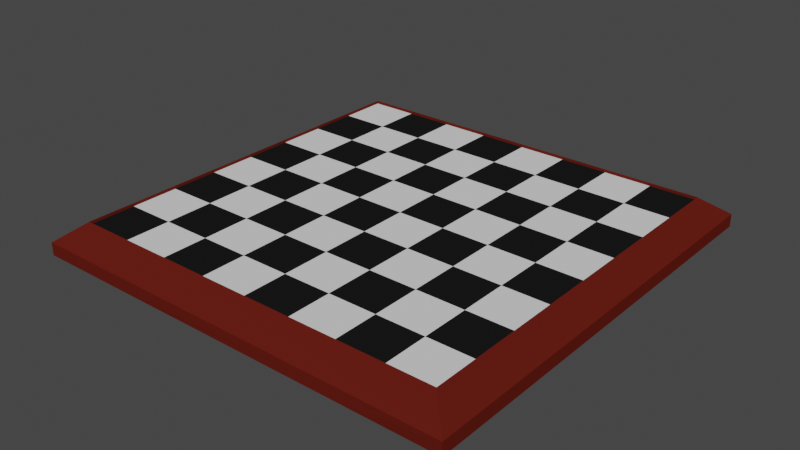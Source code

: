 # Source: gameboard.blend  (saved by Blender 2.91.10; exported with 4.5.12 LTS)
import bpy
from mathutils import Matrix  # noqa: F401  (used for matrix-valued properties, if any)

bpy.ops.wm.read_factory_settings(use_empty=True)
scene = bpy.context.scene
scene.name = 'Scene'

# ---- collections
col_board = bpy.data.collections.new('board'); scene.collection.children.link(col_board)

# ---- materials (node trees are filled in below, after node groups)
mat_vertcol = bpy.data.materials.new('vertcol')
mat_vertcol.use_transparent_shadow = False

# ---- material node trees
mat_vertcol.use_nodes = True; mat_vertcol.node_tree.nodes.clear()
_N = mat_vertcol.node_tree.nodes; _L = mat_vertcol.node_tree.links
n0 = _N.new('ShaderNodeOutputMaterial'); n0.name = 'Material Output'; n0.location = (300, 300)
n1 = _N.new('ShaderNodeBsdfPrincipled'); n1.name = 'Principled BSDF'; n1.location = (10, 300)
n1.distribution = 'GGX'
n1.subsurface_method = 'BURLEY'
n1.inputs[2].default_value = 0.0
n1.inputs[3].default_value = 1.45
n1.inputs[13].default_value = 0.0
n1.inputs[27].default_value = (0.0, 0.0, 0.0, 1.0)
n1.inputs[28].default_value = 1.0
n2 = _N.new('ShaderNodeVertexColor'); n2.name = 'Vertex Color'; n2.location = (-199, 224)
n2.layer_name = 'Col'
_L.new(n1.outputs[0], n0.inputs[0])
_L.new(n2.outputs[0], n1.inputs[0])
n0.is_active_output = True

# ---- world
world_world = bpy.data.worlds.new('World'); scene.world = world_world
world_world.use_nodes = True; world_world.node_tree.nodes.clear()
_N = world_world.node_tree.nodes; _L = world_world.node_tree.links
n0 = _N.new('ShaderNodeOutputWorld'); n0.name = 'World Output'; n0.location = (300, 300)
n1 = _N.new('ShaderNodeBackground'); n1.name = 'Background'; n1.location = (10, 300)
n1.inputs[0].default_value = (0.05088, 0.05088, 0.05088, 1.0)
_L.new(n1.outputs[0], n0.inputs[0])
n0.is_active_output = True
world_world.color = (0.05088, 0.05088, 0.05088)
world_world.use_sun_shadow = False
world_world.sun_shadow_jitter_overblur = 0.0

# ---- meshes
me_board = bpy.data.meshes.new('board')
me_board.from_pydata([(4.0, 4.0, 0.0), (4.0, 4.0, 0.0), (4.0, 4.0, 0.0), (-4.0, -4.0, 0.0), (4.0, -4.0, 0.0), (-4.0, 4.0, 0.0), (4.0, 4.0, 0.0), (-4.51, -7.449e-10, -0.5922), (4.51, -1.127, -0.5922), (-4.51, 1.127, -0.5922), (4.51, -7.449e-10, -0.5922), (4.51, 4.51, -0.5922), (4.51, 4.51, -0.5922), (-4.51, 2.255, -0.5922), (-4.51, 3.382, -0.5922), (4.51, 4.51, -0.5922), (-4.51, -3.382, -0.5922), (-4.51, -2.255, -0.5922), (-4.51, -1.127, -0.5922), (4.51, -2.255, -0.5922), (-1.127, -4.51, -0.5922), (0.0, -4.51, -0.5922), (1.127, -4.51, -0.5922), (2.255, -4.51, -0.5922), (3.382, -4.51, -0.5922), (-2.255, -4.51, -0.5922), (-4.51, -4.51, -0.5922), (-3.382, -4.51, -0.5922), (4.51, -4.51, -0.5922), (4.51, -3.382, -0.5922), (0.0, 4.51, -0.5922), (1.127, 4.51, -0.5922), (2.255, 4.51, -0.5922), (3.382, 4.51, -0.5922), (-3.382, 4.51, -0.5922), (-2.255, 4.51, -0.5922), (-1.127, 4.51, -0.5922), (-4.51, 4.51, -0.5922), (4.51, 4.51, -0.5922), (-4.51, -7.449e-10, -0.5922), (4.51, -1.127, -0.5922), (-4.51, 1.127, -0.5922), (4.51, -7.449e-10, -0.5922), (4.51, 4.51, -0.5922), (4.51, 4.51, -0.5922), (-4.51, 2.255, -0.5922), (-4.51, 3.382, -0.5922), (4.51, 4.51, -0.5922), (-4.51, -3.382, -0.5922), (-4.51, -2.255, -0.5922), (-4.51, -1.127, -0.5922), (4.51, -2.255, -0.5922), (-1.127, -4.51, -0.5922), (0.0, -4.51, -0.5922), (1.127, -4.51, -0.5922), (2.255, -4.51, -0.5922), (3.382, -4.51, -0.5922), (-2.255, -4.51, -0.5922), (-4.51, -4.51, -0.5922), (-3.382, -4.51, -0.5922), (4.51, -4.51, -0.5922), (4.51, -3.382, -0.5922), (0.0, 4.51, -0.5922), (1.127, 4.51, -0.5922), (2.255, 4.51, -0.5922), (3.382, 4.51, -0.5922), (-3.382, 4.51, -0.5922), (-2.255, 4.51, -0.5922), (-1.127, 4.51, -0.5922), (-4.51, 4.51, -0.5922), (4.51, 4.51, -0.5922), (4.0, 4.0, 0.06419), (-4.0, -4.0, 0.06419), (4.0, -4.0, 0.06419), (4.0, 4.0, 0.06419), (4.0, 4.0, 0.06419), (-4.0, 4.0, 0.06419), (4.0, 4.0, 0.06419), (4.51, 4.51, -0.3246), (-4.51, -4.51, -0.3246), (4.51, -4.51, -0.3246), (4.51, 4.51, -0.3246), (4.51, 4.51, -0.3246), (-4.51, 4.51, -0.3246), (4.51, 4.51, -0.3246), (0.0, -1.0, 0.0), (1.0, -1.0, 0.0), (1.0, 0.0, 0.0), (2.0, -1.0, 0.0), (3.0, -1.0, 0.0), (2.0, 0.0, 0.0), (3.0, 0.0, 0.0), (-2.0, 0.0, 0.0), (-4.0, 0.0, 0.0), (-3.0, 0.0, 0.0), (4.0, -1.0, 0.0), (0.0, 0.0, 0.0), (0.0, 1.0, 0.0), (1.0, 1.0, 0.0), (2.0, 1.0, 0.0), (-2.0, 1.0, 0.0), (-1.0, 0.0, 0.0), (-4.0, 1.0, 0.0), (4.0, 0.0, 0.0), (4.0, 1.0, 0.0), (-1.0, 1.0, 0.0), (-1.0, 2.0, 0.0), (0.0, 2.0, 0.0), (3.0, 1.0, 0.0), (-2.0, 2.0, 0.0), (-3.0, 1.0, 0.0), (4.0, 2.0, 0.0), (-1.0, 3.0, 0.0), (1.0, 2.0, 0.0), (0.0, 3.0, 0.0), (2.0, 2.0, 0.0), (3.0, 3.0, 0.0), (-2.0, 3.0, 0.0), (-4.0, 2.0, 0.0), (-3.0, 2.0, 0.0), (-4.0, 3.0, 0.0), (-3.0, 3.0, 0.0), (3.0, 2.0, 0.0), (4.0, 3.0, 0.0), (-1.0, -2.0, 0.0), (0.0, -2.0, 0.0), (1.0, -3.0, 0.0), (1.0, -2.0, 0.0), (2.0, -3.0, 0.0), (2.0, -2.0, 0.0), (3.0, -2.0, 0.0), (-2.0, -2.0, 0.0), (-4.0, -3.0, 0.0), (-3.0, -3.0, 0.0), (-2.0, -1.0, 0.0), (-1.0, -1.0, 0.0), (-4.0, -2.0, 0.0), (-3.0, -2.0, 0.0), (-4.0, -1.0, 0.0), (-3.0, -1.0, 0.0), (4.0, -2.0, 0.0), (-1.0, -4.0, 0.0), (0.0, -4.0, 0.0), (0.0, -3.0, 0.0), (1.0, -4.0, 0.0), (2.0, -4.0, 0.0), (3.0, -4.0, 0.0), (3.0, -3.0, 0.0), (-2.0, -4.0, 0.0), (-2.0, -3.0, 0.0), (-1.0, -3.0, 0.0), (-4.0, -4.0, 0.0), (-3.0, -4.0, 0.0), (4.0, -4.0, 0.0), (4.0, -3.0, 0.0), (0.0, 4.0, 0.0), (1.0, 3.0, 0.0), (2.0, 3.0, 0.0), (1.0, 4.0, 0.0), (2.0, 4.0, 0.0), (3.0, 4.0, 0.0), (-3.0, 4.0, 0.0), (-2.0, 4.0, 0.0), (-1.0, 4.0, 0.0), (-4.0, 4.0, 0.0), (4.0, 4.0, 0.0)], [], [(2, 75, 77, 6), (77, 84, 83, 76), (18, 17, 16, 26, 79, 83, 37, 14, 13, 9, 7), (3, 5, 76, 72), (6, 77, 76, 5), (25, 20, 21, 22, 23, 24, 28, 80, 79, 26, 27), (19, 8, 10, 11, 78, 80, 28, 29), (15, 82, 81, 12), (25, 57, 52, 20), (7, 39, 50, 18), (16, 48, 58, 26), (8, 40, 42, 10), (24, 56, 60, 28), (9, 41, 39, 7), (30, 62, 68, 36), (13, 45, 41, 9), (31, 63, 62, 30), (11, 43, 44, 12), (32, 64, 63, 31), (12, 44, 47, 15), (10, 42, 43, 11), (35, 67, 66, 34), (17, 49, 48, 16), (14, 46, 45, 13), (37, 69, 46, 14), (29, 61, 51, 19), (18, 50, 49, 17), (34, 66, 69, 37), (19, 51, 40, 8), (23, 55, 56, 24), (15, 47, 70, 38), (20, 52, 53, 21), (26, 58, 59, 27), (38, 70, 65, 33), (21, 53, 54, 22), (28, 60, 61, 29), (22, 54, 55, 23), (33, 65, 64, 32), (27, 59, 57, 25), (36, 68, 67, 35), (74, 81, 82, 75), (73, 80, 78, 71), (75, 82, 84, 77), (0, 4, 73, 71), (72, 79, 80, 73), (71, 78, 81, 74), (35, 34, 37, 83, 84, 38, 33, 32, 31, 30, 36), (38, 84, 82, 15), (76, 83, 79, 72), (0, 71, 74, 1), (1, 74, 75, 2), (4, 3, 72, 73), (12, 81, 78, 11), (135, 85, 96, 101), (85, 86, 87, 96), (86, 88, 90, 87), (88, 89, 91, 90), (139, 134, 92, 94), (134, 135, 101, 92), (138, 139, 94, 93), (89, 95, 103, 91), (101, 96, 97, 105), (96, 87, 98, 97), (87, 90, 99, 98), (90, 91, 108, 99), (94, 92, 100, 110), (92, 101, 105, 100), (93, 94, 110, 102), (91, 103, 104, 108), (105, 97, 107, 106), (97, 98, 113, 107), (98, 99, 115, 113), (99, 108, 122, 115), (110, 100, 109, 119), (100, 105, 106, 109), (102, 110, 119, 118), (108, 104, 111, 122), (106, 107, 114, 112), (107, 113, 156, 114), (113, 115, 157, 156), (115, 122, 116, 157), (119, 109, 117, 121), (109, 106, 112, 117), (118, 119, 121, 120), (122, 111, 123, 116), (150, 143, 125, 124), (143, 126, 127, 125), (126, 128, 129, 127), (128, 147, 130, 129), (133, 149, 131, 137), (149, 150, 124, 131), (132, 133, 137, 136), (147, 154, 140, 130), (124, 125, 85, 135), (125, 127, 86, 85), (127, 129, 88, 86), (129, 130, 89, 88), (137, 131, 134, 139), (131, 124, 135, 134), (136, 137, 139, 138), (130, 140, 95, 89), (141, 142, 143, 150), (142, 144, 126, 143), (144, 145, 128, 126), (145, 146, 147, 128), (152, 148, 149, 133), (148, 141, 150, 149), (151, 152, 133, 132), (146, 153, 154, 147), (112, 114, 155, 163), (114, 156, 158, 155), (156, 157, 159, 158), (157, 116, 160, 159), (121, 117, 162, 161), (117, 112, 163, 162), (120, 121, 161, 164), (116, 123, 165, 160)])
_uv = me_board.uv_layers.new(name='UVMap')
_uv.uv.foreach_set('vector', [0.0, 0.0, 0.0, 0.0, 0.0, 0.0, 0.0, 0.0, 0.0, 0.0, 0.0, 0.0, 0.0, 0.0, 0.0, 0.0, 0.0, 0.0, 0.0, 0.0, 0.0, 0.0, 0.0, 0.0, 0.0, 0.0, 0.0, 0.0, 0.0, 0.0, 0.0, 0.0, 0.0, 0.0, 0.0, 0.0, 0.0, 0.0, 0.0, 0.0, 0.0, 0.0, 0.0, 0.0, 0.0, 0.0, 0.0, 0.0, 0.0, 0.0, 0.0, 0.0, 0.0, 0.0, 0.0, 0.0, 0.0, 0.0, 0.0, 0.0, 0.0, 0.0, 0.0, 0.0, 0.0, 0.0, 0.0, 0.0, 0.0, 0.0, 0.0, 0.0, 0.0, 0.0, 0.0, 0.0, 0.0, 0.0, 0.0, 0.0, 0.0, 0.0, 0.0, 0.0, 0.0, 0.0, 0.0, 0.0, 0.0, 0.0, 0.0, 0.0, 0.0, 0.0, 0.0, 0.0, 0.0, 0.0, 0.0, 0.0, 0.0, 0.0, 0.0, 0.0, 0.0, 0.0, 0.0, 0.0, 0.0, 0.0, 0.0, 0.0, 0.0, 0.0, 0.0, 0.0, 0.0, 0.0, 0.0, 0.0, 0.0, 0.0, 0.0, 0.0, 0.0, 0.0, 0.0, 0.0, 0.0, 0.0, 0.0, 0.0, 0.0, 0.0, 0.0, 0.0, 0.0, 0.0, 0.0, 0.0, 0.0, 0.0, 0.0, 0.0, 0.0, 0.0, 0.0, 0.0, 0.0, 0.0, 0.0, 0.0, 0.0, 0.0, 0.0, 0.0, 0.0, 0.0, 0.0, 0.0, 0.0, 0.0, 0.0, 0.0, 0.0, 0.0, 0.0, 0.0, 0.0, 0.0, 0.0, 0.0, 0.0, 0.0, 0.0, 0.0, 0.0, 0.0, 0.0, 0.0, 0.0, 0.0, 0.0, 0.0, 0.0, 0.0, 0.0, 0.0, 0.0, 0.0, 0.0, 0.0, 0.0, 0.0, 0.0, 0.0, 0.0, 0.0, 0.0, 0.0, 0.0, 0.0, 0.0, 0.0, 0.0, 0.0, 0.0, 0.0, 0.0, 0.0, 0.0, 0.0, 0.0, 0.0, 0.0, 0.0, 0.0, 0.0, 0.0, 0.0, 0.0, 0.0, 0.0, 0.0, 0.0, 0.0, 0.0, 0.0, 0.0, 0.0, 0.0, 0.0, 0.0, 0.0, 0.0, 0.0, 0.0, 0.0, 0.0, 0.0, 0.0, 0.0, 0.0, 0.0, 0.0, 0.0, 0.0, 0.0, 0.0, 0.0, 0.0, 0.0, 0.0, 0.0, 0.0, 0.0, 0.0, 0.0, 0.0, 0.0, 0.0, 0.0, 0.0, 0.0, 0.0, 0.0, 0.0, 0.0, 0.0, 0.0, 0.0, 0.0, 0.0, 0.0, 0.0, 0.0, 0.0, 0.0, 0.0, 0.0, 0.0, 0.0, 0.0, 0.0, 0.0, 0.0, 0.0, 0.0, 0.0, 0.0, 0.0, 0.0, 0.0, 0.0, 0.0, 0.0, 0.0, 0.0, 0.0, 0.0, 0.0, 0.0, 0.0, 0.0, 0.0, 0.0, 0.0, 0.0, 0.0, 0.0, 0.0, 0.0, 0.0, 0.0, 0.0, 0.0, 0.0, 0.0, 0.0, 0.0, 0.0, 0.0, 0.0, 0.0, 0.0, 0.0, 0.0, 0.0, 0.0, 0.0, 0.0, 0.0, 0.0, 0.0, 0.0, 0.0, 0.0, 0.0, 0.0, 0.0, 0.0, 0.0, 0.0, 0.0, 0.0, 0.0, 0.0, 0.0, 0.0, 0.0, 0.0, 0.0, 0.0, 0.0, 0.0, 0.0, 0.0, 0.0, 0.0, 0.0, 0.0, 0.0, 0.0, 0.0, 0.0, 0.0, 0.0, 0.0, 0.0, 0.0, 0.0, 0.0, 0.0, 0.0, 0.0, 0.0, 0.0, 0.0, 0.0, 0.0, 0.0, 0.0, 0.0, 0.0, 0.0, 0.0, 0.0, 0.0, 0.0, 0.0, 0.0, 0.0, 0.0, 0.0, 0.0, 0.0, 0.0, 0.0, 0.0, 0.0, 0.0, 0.0, 0.0, 0.0, 0.0, 0.0, 0.0, 0.0, 0.0, 0.0, 0.0, 0.0, 0.0, 0.0, 0.0, 0.0, 0.0, 0.0, 0.0, 0.0, 0.0, 0.0, 0.0, 0.0, 0.0, 0.0, 0.0, 0.0, 0.0, 0.0, 0.0, 0.0, 0.0, 0.0, 0.0, 0.0, 0.0, 0.0, 0.0, 0.0, 0.0, 0.0, 0.0, 0.0, 0.0, 0.0, 0.0, 0.0, 0.0, 0.0, 0.0, 0.0, 0.0, 0.0, 0.0, 0.0, 0.0, 0.0, 0.0, 0.0, 0.0, 0.0, 0.0, 0.0, 0.0, 0.0, 0.0, 0.0, 0.0, 0.0, 0.0, 0.0, 0.0, 0.0, 0.0, 0.0, 1.0, 0.0, 1.0, 1.0, 0.0, 1.0, 0.0, 0.0, 1.0, 0.0, 1.0, 1.0, 0.0, 1.0, 0.0, 0.0, 1.0, 0.0, 1.0, 1.0, 0.0, 1.0, 0.0, 0.0, 1.0, 0.0, 1.0, 1.0, 0.0, 1.0, 0.0, 0.0, 1.0, 0.0, 1.0, 1.0, 0.0, 1.0, 0.0, 0.0, 1.0, 0.0, 1.0, 1.0, 0.0, 1.0, 0.0, 0.0, 1.0, 0.0, 1.0, 1.0, 0.0, 1.0, 0.0, 0.0, 1.0, 0.0, 1.0, 1.0, 0.0, 1.0, 0.0, 0.0, 1.0, 0.0, 1.0, 1.0, 0.0, 1.0, 0.0, 0.0, 1.0, 0.0, 1.0, 1.0, 0.0, 1.0, 0.0, 0.0, 1.0, 0.0, 1.0, 1.0, 0.0, 1.0, 0.0, 0.0, 1.0, 0.0, 1.0, 1.0, 0.0, 1.0, 0.0, 0.0, 1.0, 0.0, 1.0, 1.0, 0.0, 1.0, 0.0, 0.0, 1.0, 0.0, 1.0, 1.0, 0.0, 1.0, 0.0, 0.0, 1.0, 0.0, 1.0, 1.0, 0.0, 1.0, 0.0, 0.0, 1.0, 0.0, 1.0, 1.0, 0.0, 1.0, 0.0, 0.0, 1.0, 0.0, 1.0, 1.0, 0.0, 1.0, 0.0, 0.0, 1.0, 0.0, 1.0, 1.0, 0.0, 1.0, 0.0, 0.0, 1.0, 0.0, 1.0, 1.0, 0.0, 1.0, 0.0, 0.0, 1.0, 0.0, 1.0, 1.0, 0.0, 1.0, 0.0, 0.0, 1.0, 0.0, 1.0, 1.0, 0.0, 1.0, 0.0, 0.0, 1.0, 0.0, 1.0, 1.0, 0.0, 1.0, 0.0, 0.0, 1.0, 0.0, 1.0, 1.0, 0.0, 1.0, 0.0, 0.0, 1.0, 0.0, 1.0, 1.0, 0.0, 1.0, 0.0, 0.0, 1.0, 0.0, 1.0, 1.0, 0.0, 1.0, 0.0, 0.0, 1.0, 0.0, 1.0, 1.0, 0.0, 1.0, 0.0, 0.0, 1.0, 0.0, 1.0, 1.0, 0.0, 1.0, 0.0, 0.0, 1.0, 0.0, 1.0, 1.0, 0.0, 1.0, 0.0, 0.0, 1.0, 0.0, 1.0, 1.0, 0.0, 1.0, 0.0, 0.0, 1.0, 0.0, 1.0, 1.0, 0.0, 1.0, 0.0, 0.0, 1.0, 0.0, 1.0, 1.0, 0.0, 1.0, 0.0, 0.0, 1.0, 0.0, 1.0, 1.0, 0.0, 1.0, 0.0, 0.0, 1.0, 0.0, 1.0, 1.0, 0.0, 1.0, 0.0, 0.0, 1.0, 0.0, 1.0, 1.0, 0.0, 1.0, 0.0, 0.0, 1.0, 0.0, 1.0, 1.0, 0.0, 1.0, 0.0, 0.0, 1.0, 0.0, 1.0, 1.0, 0.0, 1.0, 0.0, 0.0, 1.0, 0.0, 1.0, 1.0, 0.0, 1.0, 0.0, 0.0, 1.0, 0.0, 1.0, 1.0, 0.0, 1.0, 0.0, 0.0, 1.0, 0.0, 1.0, 1.0, 0.0, 1.0, 0.0, 0.0, 1.0, 0.0, 1.0, 1.0, 0.0, 1.0, 0.0, 0.0, 1.0, 0.0, 1.0, 1.0, 0.0, 1.0, 0.0, 0.0, 1.0, 0.0, 1.0, 1.0, 0.0, 1.0, 0.0, 0.0, 1.0, 0.0, 1.0, 1.0, 0.0, 1.0, 0.0, 0.0, 1.0, 0.0, 1.0, 1.0, 0.0, 1.0, 0.0, 0.0, 1.0, 0.0, 1.0, 1.0, 0.0, 1.0, 0.0, 0.0, 1.0, 0.0, 1.0, 1.0, 0.0, 1.0, 0.0, 0.0, 1.0, 0.0, 1.0, 1.0, 0.0, 1.0, 0.0, 0.0, 1.0, 0.0, 1.0, 1.0, 0.0, 1.0, 0.0, 0.0, 1.0, 0.0, 1.0, 1.0, 0.0, 1.0, 0.0, 0.0, 1.0, 0.0, 1.0, 1.0, 0.0, 1.0, 0.0, 0.0, 1.0, 0.0, 1.0, 1.0, 0.0, 1.0, 0.0, 0.0, 1.0, 0.0, 1.0, 1.0, 0.0, 1.0, 0.0, 0.0, 1.0, 0.0, 1.0, 1.0, 0.0, 1.0, 0.0, 0.0, 1.0, 0.0, 1.0, 1.0, 0.0, 1.0, 0.0, 0.0, 1.0, 0.0, 1.0, 1.0, 0.0, 1.0, 0.0, 0.0, 1.0, 0.0, 1.0, 1.0, 0.0, 1.0, 0.0, 0.0, 1.0, 0.0, 1.0, 1.0, 0.0, 1.0, 0.0, 0.0, 1.0, 0.0, 1.0, 1.0, 0.0, 1.0, 0.0, 0.0, 1.0, 0.0, 1.0, 1.0, 0.0, 1.0, 0.0, 0.0, 1.0, 0.0, 1.0, 1.0, 0.0, 1.0, 0.0, 0.0, 1.0, 0.0, 1.0, 1.0, 0.0, 1.0, 0.0, 0.0, 1.0, 0.0, 1.0, 1.0, 0.0, 1.0, 0.0, 0.0, 1.0, 0.0, 1.0, 1.0, 0.0, 1.0, 0.0, 0.0, 1.0, 0.0, 1.0, 1.0, 0.0, 1.0])
_ca = me_board.color_attributes.new('Col', 'BYTE_COLOR', 'CORNER')
_ca.data.foreach_set('color', [0.1144, 0.01298, 0.007499, 1.0, 0.1144, 0.01298, 0.007499, 1.0, 0.1144, 0.01298, 0.007499, 1.0, 0.1144, 0.01298, 0.007499, 1.0, 0.1144, 0.01298, 0.007499, 1.0, 0.1144, 0.01298, 0.007499, 1.0, 0.1119, 0.01298, 0.007499, 1.0, 0.1144, 0.01298, 0.007499, 1.0, 0.1144, 0.01298, 0.007499, 1.0, 0.1144, 0.01298, 0.007499, 1.0, 0.1144, 0.01298, 0.007499, 1.0, 0.1144, 0.01298, 0.008023, 1.0, 0.1144, 0.01298, 0.007499, 1.0, 0.1119, 0.01298, 0.007499, 1.0, 0.1119, 0.01298, 0.007499, 1.0, 0.1144, 0.01298, 0.007499, 1.0, 0.1144, 0.01298, 0.007499, 1.0, 0.1144, 0.01298, 0.007499, 1.0, 0.1144, 0.01298, 0.007499, 1.0, 0.1144, 0.01298, 0.007499, 1.0, 0.1144, 0.01298, 0.007499, 1.0, 0.1144, 0.01298, 0.007499, 1.0, 0.1144, 0.01298, 0.007499, 1.0, 0.1144, 0.01298, 0.007499, 1.0, 0.1144, 0.01298, 0.007499, 1.0, 0.1144, 0.01298, 0.007499, 1.0, 0.1144, 0.01298, 0.007499, 1.0, 0.107, 0.01229, 0.006995, 1.0, 0.1144, 0.01298, 0.007499, 1.0, 0.1144, 0.01298, 0.007499, 1.0, 0.1144, 0.01298, 0.007499, 1.0, 0.1144, 0.01298, 0.007499, 1.0, 0.1046, 0.01229, 0.006995, 1.0, 0.1144, 0.01298, 0.007499, 1.0, 0.1144, 0.01298, 0.007499, 1.0, 0.1144, 0.01298, 0.007499, 1.0, 0.1144, 0.01298, 0.008023, 1.0, 0.1119, 0.01298, 0.007499, 1.0, 0.1144, 0.01298, 0.007499, 1.0, 0.1144, 0.01298, 0.007499, 1.0, 0.1144, 0.01298, 0.007499, 1.0, 0.1144, 0.01298, 0.007499, 1.0, 0.1144, 0.01298, 0.007499, 1.0, 0.1144, 0.01298, 0.007499, 1.0, 0.1144, 0.01298, 0.007499, 1.0, 0.1144, 0.01298, 0.007499, 1.0, 0.1144, 0.01298, 0.007499, 1.0, 0.1144, 0.01298, 0.007499, 1.0, 0.1144, 0.01298, 0.007499, 1.0, 0.1144, 0.01298, 0.007499, 1.0, 0.107, 0.01229, 0.006995, 1.0, 0.1095, 0.01444, 0.009721, 1.0, 0.1144, 0.01298, 0.007499, 1.0, 0.1144, 0.01298, 0.007499, 1.0, 0.1144, 0.01298, 0.007499, 1.0, 0.1144, 0.01298, 0.007499, 1.0, 0.1144, 0.01298, 0.007499, 1.0, 0.1144, 0.01298, 0.007499, 1.0, 0.1144, 0.01298, 0.007499, 1.0, 0.1144, 0.01298, 0.007499, 1.0, 0.1144, 0.0137, 0.008568, 1.0, 0.1144, 0.01298, 0.008023, 1.0, 0.1144, 0.01298, 0.007499, 1.0, 0.1144, 0.01298, 0.007499, 1.0, 0.1144, 0.01298, 0.007499, 1.0, 0.1144, 0.01298, 0.007499, 1.0, 0.1046, 0.01229, 0.006995, 1.0, 0.1046, 0.01229, 0.006995, 1.0, 0.1144, 0.01298, 0.007499, 1.0, 0.1144, 0.01298, 0.007499, 1.0, 0.1144, 0.01298, 0.007499, 1.0, 0.1144, 0.01298, 0.007499, 1.0, 0.1144, 0.01298, 0.007499, 1.0, 0.1144, 0.01298, 0.007499, 1.0, 0.04817, 0.006995, 0.004025, 1.0, 0.04817, 0.006995, 0.004025, 1.0, 0.05127, 0.007499, 0.004025, 1.0, 0.05127, 0.007499, 0.004025, 1.0, 0.1144, 0.01298, 0.007499, 1.0, 0.1144, 0.01298, 0.007499, 1.0, 0.1144, 0.01298, 0.007499, 1.0, 0.1144, 0.01298, 0.007499, 1.0, 0.07619, 0.009721, 0.005605, 1.0, 0.07619, 0.009721, 0.005605, 1.0, 0.04817, 0.006995, 0.004025, 1.0, 0.04817, 0.006995, 0.004025, 1.0, 0.1144, 0.01298, 0.007499, 1.0, 0.1144, 0.01298, 0.007499, 1.0, 0.1144, 0.01298, 0.007499, 1.0, 0.1144, 0.01298, 0.007499, 1.0, 0.1144, 0.01298, 0.007499, 1.0, 0.1144, 0.01298, 0.007499, 1.0, 0.07619, 0.009721, 0.005605, 1.0, 0.07619, 0.009721, 0.005605, 1.0, 0.1144, 0.01298, 0.007499, 1.0, 0.1144, 0.01298, 0.007499, 1.0, 0.1144, 0.01298, 0.007499, 1.0, 0.1144, 0.01298, 0.007499, 1.0, 0.1144, 0.01298, 0.007499, 1.0, 0.1144, 0.01298, 0.007499, 1.0, 0.1144, 0.01298, 0.007499, 1.0, 0.1144, 0.01298, 0.007499, 1.0, 0.08022, 0.01033, 0.006049, 1.0, 0.08022, 0.01033, 0.006049, 1.0, 0.1095, 0.01229, 0.006995, 1.0, 0.1095, 0.01229, 0.006995, 1.0, 0.1144, 0.01298, 0.007499, 1.0, 0.1144, 0.01298, 0.007499, 1.0, 0.1144, 0.01298, 0.007499, 1.0, 0.1144, 0.01298, 0.007499, 1.0, 0.1144, 0.01298, 0.007499, 1.0, 0.1144, 0.01298, 0.007499, 1.0, 0.1144, 0.01298, 0.007499, 1.0, 0.1144, 0.01298, 0.007499, 1.0, 0.1119, 0.01298, 0.007499, 1.0, 0.1119, 0.01298, 0.007499, 1.0, 0.1144, 0.01298, 0.007499, 1.0, 0.1144, 0.01298, 0.007499, 1.0, 0.1144, 0.01298, 0.007499, 1.0, 0.1144, 0.01298, 0.007499, 1.0, 0.1144, 0.01298, 0.007499, 1.0, 0.1144, 0.01298, 0.007499, 1.0, 0.1144, 0.01298, 0.007499, 1.0, 0.1144, 0.01298, 0.007499, 1.0, 0.1144, 0.01298, 0.007499, 1.0, 0.1144, 0.01298, 0.007499, 1.0, 0.1095, 0.01229, 0.006995, 1.0, 0.1095, 0.01229, 0.006995, 1.0, 0.1119, 0.01298, 0.007499, 1.0, 0.1119, 0.01298, 0.007499, 1.0, 0.1144, 0.01298, 0.007499, 1.0, 0.1144, 0.01298, 0.007499, 1.0, 0.1144, 0.01298, 0.007499, 1.0, 0.1144, 0.01298, 0.007499, 1.0, 0.1144, 0.01298, 0.007499, 1.0, 0.1144, 0.01298, 0.007499, 1.0, 0.1046, 0.01229, 0.006995, 1.0, 0.1046, 0.01229, 0.006995, 1.0, 0.1144, 0.01298, 0.007499, 1.0, 0.1144, 0.01298, 0.007499, 1.0, 0.1144, 0.01298, 0.007499, 1.0, 0.1144, 0.01298, 0.007499, 1.0, 0.1144, 0.01298, 0.007499, 1.0, 0.1144, 0.01298, 0.007499, 1.0, 0.1144, 0.01298, 0.007499, 1.0, 0.1144, 0.01298, 0.007499, 1.0, 0.1144, 0.01298, 0.008023, 1.0, 0.1144, 0.0137, 0.008568, 1.0, 0.1119, 0.01298, 0.007499, 1.0, 0.1119, 0.01298, 0.007499, 1.0, 0.1144, 0.01298, 0.007499, 1.0, 0.1144, 0.01298, 0.007499, 1.0, 0.1144, 0.01298, 0.007499, 1.0, 0.1144, 0.01298, 0.007499, 1.0, 0.1144, 0.01298, 0.007499, 1.0, 0.1144, 0.01298, 0.007499, 1.0, 0.1144, 0.01298, 0.007499, 1.0, 0.1144, 0.01298, 0.007499, 1.0, 0.1144, 0.01298, 0.007499, 1.0, 0.1144, 0.01298, 0.007499, 1.0, 0.1144, 0.01298, 0.007499, 1.0, 0.1144, 0.01298, 0.007499, 1.0, 0.1144, 0.01298, 0.007499, 1.0, 0.1144, 0.01298, 0.007499, 1.0, 0.1144, 0.01298, 0.007499, 1.0, 0.1144, 0.01298, 0.007499, 1.0, 0.1144, 0.01298, 0.007499, 1.0, 0.1144, 0.01298, 0.007499, 1.0, 0.1144, 0.01298, 0.007499, 1.0, 0.1144, 0.01298, 0.007499, 1.0, 0.1119, 0.01298, 0.007499, 1.0, 0.1119, 0.01298, 0.007499, 1.0, 0.1095, 0.01444, 0.009721, 1.0, 0.107, 0.01229, 0.006995, 1.0, 0.05127, 0.007499, 0.004025, 1.0, 0.05127, 0.007499, 0.004025, 1.0, 0.08022, 0.01033, 0.006049, 1.0, 0.08022, 0.01033, 0.006049, 1.0, 0.1144, 0.01298, 0.007499, 1.0, 0.1144, 0.01298, 0.007499, 1.0, 0.1144, 0.01298, 0.007499, 1.0, 0.1144, 0.01298, 0.007499, 1.0, 0.1119, 0.01229, 0.007499, 1.0, 0.1144, 0.01298, 0.007499, 1.0, 0.1144, 0.01298, 0.007499, 1.0, 0.1144, 0.01298, 0.007499, 1.0, 0.1144, 0.01298, 0.007499, 1.0, 0.1144, 0.01298, 0.007499, 1.0, 0.1144, 0.01298, 0.007499, 1.0, 0.1144, 0.01298, 0.007499, 1.0, 0.1144, 0.01298, 0.007499, 1.0, 0.1119, 0.01229, 0.007499, 1.0, 0.1119, 0.01229, 0.007499, 1.0, 0.1144, 0.01298, 0.007499, 1.0, 0.1144, 0.01298, 0.007499, 1.0, 0.1144, 0.01298, 0.007499, 1.0, 0.1144, 0.01298, 0.007499, 1.0, 0.1119, 0.01229, 0.007499, 1.0, 0.1144, 0.01298, 0.007499, 1.0, 0.1144, 0.01298, 0.007499, 1.0, 0.1144, 0.01298, 0.007499, 1.0, 0.1144, 0.01298, 0.007499, 1.0, 0.08022, 0.01033, 0.006049, 1.0, 0.1095, 0.01229, 0.006995, 1.0, 0.1119, 0.01298, 0.007499, 1.0, 0.1119, 0.01298, 0.007499, 1.0, 0.1144, 0.01298, 0.007499, 1.0, 0.1144, 0.01298, 0.007499, 1.0, 0.1144, 0.01298, 0.007499, 1.0, 0.1144, 0.01298, 0.007499, 1.0, 0.07619, 0.009721, 0.005605, 1.0, 0.04817, 0.006995, 0.004025, 1.0, 0.05127, 0.007499, 0.004025, 1.0, 0.1144, 0.01298, 0.007499, 1.0, 0.1144, 0.01298, 0.007499, 1.0, 0.1144, 0.01298, 0.007499, 1.0, 0.1144, 0.01298, 0.007499, 1.0, 0.1144, 0.01298, 0.007499, 1.0, 0.1119, 0.01298, 0.007499, 1.0, 0.1144, 0.01298, 0.007499, 1.0, 0.1144, 0.01298, 0.007499, 1.0, 0.1144, 0.01298, 0.007499, 1.0, 0.1144, 0.01298, 0.007499, 1.0, 0.1144, 0.01298, 0.007499, 1.0, 0.1144, 0.01298, 0.007499, 1.0, 0.1144, 0.01298, 0.007499, 1.0, 0.1144, 0.01298, 0.007499, 1.0, 0.1144, 0.01298, 0.007499, 1.0, 0.1144, 0.01298, 0.007499, 1.0, 0.1119, 0.01229, 0.007499, 1.0, 0.1144, 0.01298, 0.007499, 1.0, 0.1144, 0.01298, 0.007499, 1.0, 0.1119, 0.01229, 0.007499, 1.0, 0.1144, 0.01298, 0.007499, 1.0, 0.1144, 0.01298, 0.007499, 1.0, 0.1144, 0.01298, 0.007499, 1.0, 0.1144, 0.01298, 0.007499, 1.0, 0.01096, 0.01096, 0.01096, 1.0, 0.01096, 0.01096, 0.01096, 1.0, 0.01096, 0.01096, 0.01096, 1.0, 0.01096, 0.01096, 0.01096, 1.0, 0.7682, 0.7682, 0.7682, 1.0, 0.7682, 0.7682, 0.7682, 1.0, 0.7682, 0.7682, 0.7682, 1.0, 0.7682, 0.7682, 0.7682, 1.0, 0.01096, 0.01096, 0.01096, 1.0, 0.01096, 0.01096, 0.01096, 1.0, 0.01096, 0.01096, 0.01096, 1.0, 0.01096, 0.01096, 0.01096, 1.0, 0.7682, 0.7682, 0.7682, 1.0, 0.7682, 0.7682, 0.7682, 1.0, 0.7682, 0.7682, 0.7682, 1.0, 0.7682, 0.7682, 0.7682, 1.0, 0.01096, 0.01096, 0.01096, 1.0, 0.01096, 0.01096, 0.01096, 1.0, 0.01096, 0.01096, 0.01096, 1.0, 0.01096, 0.01096, 0.01096, 1.0, 0.7682, 0.7682, 0.7682, 1.0, 0.7682, 0.7682, 0.7682, 1.0, 0.7682, 0.7682, 0.7682, 1.0, 0.7682, 0.7682, 0.7682, 1.0, 0.7682, 0.7682, 0.7682, 1.0, 0.7682, 0.7682, 0.7682, 1.0, 0.7682, 0.7682, 0.7682, 1.0, 0.7682, 0.7682, 0.7682, 1.0, 0.01096, 0.01096, 0.01096, 1.0, 0.01096, 0.01096, 0.01096, 1.0, 0.01096, 0.01096, 0.01096, 1.0, 0.01096, 0.01096, 0.01096, 1.0, 0.7682, 0.7682, 0.7682, 1.0, 0.7682, 0.7682, 0.7682, 1.0, 0.7682, 0.7682, 0.7682, 1.0, 0.7682, 0.7682, 0.7682, 1.0, 0.01096, 0.01096, 0.01096, 1.0, 0.01096, 0.01096, 0.01096, 1.0, 0.01096, 0.01096, 0.01096, 1.0, 0.01096, 0.01096, 0.01096, 1.0, 0.7682, 0.7682, 0.7682, 1.0, 0.7682, 0.7682, 0.7682, 1.0, 0.7682, 0.7682, 0.7682, 1.0, 0.7682, 0.7682, 0.7682, 1.0, 0.01096, 0.01096, 0.01096, 1.0, 0.01096, 0.01096, 0.01096, 1.0, 0.01096, 0.01096, 0.01096, 1.0, 0.01096, 0.01096, 0.01096, 1.0, 0.7682, 0.7682, 0.7682, 1.0, 0.7682, 0.7682, 0.7682, 1.0, 0.7682, 0.7682, 0.7682, 1.0, 0.7682, 0.7682, 0.7682, 1.0, 0.01096, 0.01096, 0.01096, 1.0, 0.01096, 0.01096, 0.01096, 1.0, 0.01096, 0.01096, 0.01096, 1.0, 0.01096, 0.01096, 0.01096, 1.0, 0.01096, 0.01096, 0.01096, 1.0, 0.01096, 0.01096, 0.01096, 1.0, 0.01096, 0.01096, 0.01096, 1.0, 0.01096, 0.01096, 0.01096, 1.0, 0.7682, 0.7682, 0.7682, 1.0, 0.7682, 0.7682, 0.7682, 1.0, 0.7682, 0.7682, 0.7682, 1.0, 0.7682, 0.7682, 0.7682, 1.0, 0.01096, 0.01096, 0.01096, 1.0, 0.01096, 0.01096, 0.01096, 1.0, 0.01096, 0.01096, 0.01096, 1.0, 0.01096, 0.01096, 0.01096, 1.0, 0.7682, 0.7682, 0.7682, 1.0, 0.7682, 0.7682, 0.7682, 1.0, 0.7682, 0.7682, 0.7682, 1.0, 0.7682, 0.7682, 0.7682, 1.0, 0.01096, 0.01096, 0.01096, 1.0, 0.01096, 0.01096, 0.01096, 1.0, 0.01096, 0.01096, 0.01096, 1.0, 0.01096, 0.01096, 0.01096, 1.0, 0.7682, 0.7682, 0.7682, 1.0, 0.7682, 0.7682, 0.7682, 1.0, 0.7682, 0.7682, 0.7682, 1.0, 0.7682, 0.7682, 0.7682, 1.0, 0.01096, 0.01096, 0.01096, 1.0, 0.01096, 0.01096, 0.01096, 1.0, 0.01096, 0.01096, 0.01096, 1.0, 0.01096, 0.01096, 0.01096, 1.0, 0.7682, 0.7682, 0.7682, 1.0, 0.7682, 0.7682, 0.7682, 1.0, 0.7682, 0.7682, 0.7682, 1.0, 0.7682, 0.7682, 0.7682, 1.0, 0.7682, 0.7682, 0.7682, 1.0, 0.7682, 0.7682, 0.7682, 1.0, 0.7682, 0.7682, 0.7682, 1.0, 0.7682, 0.7682, 0.7682, 1.0, 0.01096, 0.01096, 0.01096, 1.0, 0.01096, 0.01096, 0.01096, 1.0, 0.01096, 0.01096, 0.01096, 1.0, 0.01096, 0.01096, 0.01096, 1.0, 0.7682, 0.7682, 0.7682, 1.0, 0.7682, 0.7682, 0.7682, 1.0, 0.7682, 0.7682, 0.7682, 1.0, 0.7682, 0.7682, 0.7682, 1.0, 0.01096, 0.01096, 0.01096, 1.0, 0.01096, 0.01096, 0.01096, 1.0, 0.01096, 0.01096, 0.01096, 1.0, 0.01096, 0.01096, 0.01096, 1.0, 0.7682, 0.7682, 0.7682, 1.0, 0.7682, 0.7682, 0.7682, 1.0, 0.7682, 0.7682, 0.7682, 1.0, 0.7682, 0.7682, 0.7682, 1.0, 0.01096, 0.01096, 0.01096, 1.0, 0.01096, 0.01096, 0.01096, 1.0, 0.01096, 0.01096, 0.01096, 1.0, 0.01096, 0.01096, 0.01096, 1.0, 0.7682, 0.7682, 0.7682, 1.0, 0.7682, 0.7682, 0.7682, 1.0, 0.7682, 0.7682, 0.7682, 1.0, 0.7682, 0.7682, 0.7682, 1.0, 0.01096, 0.01096, 0.01096, 1.0, 0.01096, 0.01096, 0.01096, 1.0, 0.01096, 0.01096, 0.01096, 1.0, 0.01096, 0.01096, 0.01096, 1.0, 0.01096, 0.01096, 0.01096, 1.0, 0.01096, 0.01096, 0.01096, 1.0, 0.01096, 0.01096, 0.01096, 1.0, 0.01096, 0.01096, 0.01096, 1.0, 0.7682, 0.7682, 0.7682, 1.0, 0.7682, 0.7682, 0.7682, 1.0, 0.7682, 0.7682, 0.7682, 1.0, 0.7682, 0.7682, 0.7682, 1.0, 0.01096, 0.01096, 0.01096, 1.0, 0.01096, 0.01096, 0.01096, 1.0, 0.01096, 0.01096, 0.01096, 1.0, 0.01096, 0.01096, 0.01096, 1.0, 0.7682, 0.7682, 0.7682, 1.0, 0.7682, 0.7682, 0.7682, 1.0, 0.7682, 0.7682, 0.7682, 1.0, 0.7682, 0.7682, 0.7682, 1.0, 0.01096, 0.01096, 0.01096, 1.0, 0.01096, 0.01096, 0.01096, 1.0, 0.01096, 0.01096, 0.01096, 1.0, 0.01096, 0.01096, 0.01096, 1.0, 0.7682, 0.7682, 0.7682, 1.0, 0.7682, 0.7682, 0.7682, 1.0, 0.7682, 0.7682, 0.7682, 1.0, 0.7682, 0.7682, 0.7682, 1.0, 0.01096, 0.01096, 0.01096, 1.0, 0.01096, 0.01096, 0.01096, 1.0, 0.01096, 0.01096, 0.01096, 1.0, 0.01096, 0.01096, 0.01096, 1.0, 0.7682, 0.7682, 0.7682, 1.0, 0.7682, 0.7682, 0.7682, 1.0, 0.7682, 0.7682, 0.7682, 1.0, 0.7682, 0.7682, 0.7682, 1.0, 0.7682, 0.7682, 0.7682, 1.0, 0.7682, 0.7682, 0.7682, 1.0, 0.7682, 0.7682, 0.7682, 1.0, 0.7682, 0.7682, 0.7682, 1.0, 0.01096, 0.01096, 0.01096, 1.0, 0.01096, 0.01096, 0.01096, 1.0, 0.01096, 0.01096, 0.01096, 1.0, 0.01096, 0.01096, 0.01096, 1.0, 0.7682, 0.7682, 0.7682, 1.0, 0.7682, 0.7682, 0.7682, 1.0, 0.7682, 0.7682, 0.7682, 1.0, 0.7682, 0.7682, 0.7682, 1.0, 0.01096, 0.01096, 0.01096, 1.0, 0.01096, 0.01096, 0.01096, 1.0, 0.01096, 0.01096, 0.01096, 1.0, 0.01096, 0.01096, 0.01096, 1.0, 0.7682, 0.7682, 0.7682, 1.0, 0.7682, 0.7682, 0.7682, 1.0, 0.7682, 0.7682, 0.7682, 1.0, 0.7682, 0.7682, 0.7682, 1.0, 0.01096, 0.01096, 0.01096, 1.0, 0.01096, 0.01096, 0.01096, 1.0, 0.01096, 0.01096, 0.01096, 1.0, 0.01096, 0.01096, 0.01096, 1.0, 0.7682, 0.7682, 0.7682, 1.0, 0.7682, 0.7682, 0.7682, 1.0, 0.7682, 0.7682, 0.7682, 1.0, 0.7682, 0.7682, 0.7682, 1.0, 0.01096, 0.01096, 0.01096, 1.0, 0.01096, 0.01096, 0.01096, 1.0, 0.01096, 0.01096, 0.01096, 1.0, 0.01096, 0.01096, 0.01096, 1.0, 0.01096, 0.01096, 0.01096, 1.0, 0.01096, 0.01096, 0.01096, 1.0, 0.01096, 0.01096, 0.01096, 1.0, 0.01096, 0.01096, 0.01096, 1.0, 0.7682, 0.7682, 0.7682, 1.0, 0.7682, 0.7682, 0.7682, 1.0, 0.7682, 0.7682, 0.7682, 1.0, 0.7682, 0.7682, 0.7682, 1.0, 0.7682, 0.7682, 0.7682, 1.0, 0.7682, 0.7682, 0.7682, 1.0, 0.7682, 0.7682, 0.7682, 1.0, 0.7682, 0.7682, 0.7682, 1.0, 0.01096, 0.01096, 0.01096, 1.0, 0.01096, 0.01096, 0.01096, 1.0, 0.01096, 0.01096, 0.01096, 1.0, 0.01096, 0.01096, 0.01096, 1.0, 0.7682, 0.7682, 0.7682, 1.0, 0.7682, 0.7682, 0.7682, 1.0, 0.7682, 0.7682, 0.7682, 1.0, 0.7682, 0.7682, 0.7682, 1.0, 0.01096, 0.01096, 0.01096, 1.0, 0.01096, 0.01096, 0.01096, 1.0, 0.01096, 0.01096, 0.01096, 1.0, 0.01096, 0.01096, 0.01096, 1.0, 0.7682, 0.7682, 0.7682, 1.0, 0.7682, 0.7682, 0.7682, 1.0, 0.7682, 0.7682, 0.7682, 1.0, 0.7682, 0.7682, 0.7682, 1.0, 0.01096, 0.01096, 0.01096, 1.0, 0.01096, 0.01096, 0.01096, 1.0, 0.01096, 0.01096, 0.01096, 1.0, 0.01096, 0.01096, 0.01096, 1.0, 0.01096, 0.01096, 0.01096, 1.0, 0.01096, 0.01096, 0.01096, 1.0, 0.01096, 0.01096, 0.01096, 1.0, 0.01096, 0.01096, 0.01096, 1.0, 0.7682, 0.7682, 0.7682, 1.0, 0.7682, 0.7682, 0.7682, 1.0, 0.7682, 0.7682, 0.7682, 1.0, 0.7682, 0.7682, 0.7682, 1.0, 0.01096, 0.01096, 0.01096, 1.0, 0.01096, 0.01096, 0.01096, 1.0, 0.01096, 0.01096, 0.01096, 1.0, 0.01096, 0.01096, 0.01096, 1.0, 0.7682, 0.7682, 0.7682, 1.0, 0.7682, 0.7682, 0.7682, 1.0, 0.7682, 0.7682, 0.7682, 1.0, 0.7682, 0.7682, 0.7682, 1.0, 0.01096, 0.01096, 0.01096, 1.0, 0.01096, 0.01096, 0.01096, 1.0, 0.01096, 0.01096, 0.01096, 1.0, 0.01096, 0.01096, 0.01096, 1.0, 0.7682, 0.7682, 0.7682, 1.0, 0.7682, 0.7682, 0.7682, 1.0, 0.7682, 0.7682, 0.7682, 1.0, 0.7682, 0.7682, 0.7682, 1.0, 0.01096, 0.01096, 0.01096, 1.0, 0.01096, 0.01096, 0.01096, 1.0, 0.01096, 0.01096, 0.01096, 1.0, 0.01096, 0.01096, 0.01096, 1.0, 0.7682, 0.7682, 0.7682, 1.0, 0.7682, 0.7682, 0.7682, 1.0, 0.7682, 0.7682, 0.7682, 1.0, 0.7682, 0.7682, 0.7682, 1.0, 0.7682, 0.7682, 0.7682, 1.0, 0.7682, 0.7682, 0.7682, 1.0, 0.7682, 0.7682, 0.7682, 1.0, 0.7682, 0.7682, 0.7682, 1.0, 0.01096, 0.01096, 0.01096, 1.0, 0.01096, 0.01096, 0.01096, 1.0, 0.01096, 0.01096, 0.01096, 1.0, 0.01096, 0.01096, 0.01096, 1.0])
me_board.materials.append(mat_vertcol)
me_board.use_remesh_fix_poles = True
me_board.use_remesh_preserve_attributes = False
me_board.use_mirror_vertex_groups = False
me_board.use_paint_bone_selection = False
me_board.use_paint_mask = True
me_board.update()

# ---- objects
ob_board = bpy.data.objects.new('board', me_board)
ob_collision_box_001 = bpy.data.objects.new('collision_box.001', None)
ob_collision_box_002 = bpy.data.objects.new('collision_box.002', None)
ob_collision_box_003 = bpy.data.objects.new('collision_box.003', None)
ob_collision_box_004 = bpy.data.objects.new('collision_box.004', None)
ob_collision_box = bpy.data.objects.new('collision_box', None)
ob_collision_node = bpy.data.objects.new('collision_node', None)

# ---- transforms, parenting, visibility, modifiers, constraints
ob_board.location = (0.0, 0.0, 0.0)
ob_board.lineart.crease_threshold = 0.0
ob_collision_box_001.parent = ob_collision_node
ob_collision_box_001.location = (0.0, 0.0, -0.2742)
ob_collision_box_001.scale = (4.068, 4.068, -0.347)
ob_collision_box_001.empty_display_type = 'CUBE'
ob_collision_box_001.lineart.crease_threshold = 0.0
ob_collision_box_002.parent = ob_collision_node
ob_collision_box_002.location = (0.0, 4.204, 1.15)
ob_collision_box_002.scale = (4.068, -0.1527, -1.736)
ob_collision_box_002.empty_display_type = 'CUBE'
ob_collision_box_002.lineart.crease_threshold = 0.0
ob_collision_box_003.parent = ob_collision_node
ob_collision_box_003.location = (-4.2, 0.0, 1.15)
ob_collision_box_003.rotation_euler = (0.0, -0.0, 1.571)
ob_collision_box_003.scale = (4.068, -0.1527, -1.736)
ob_collision_box_003.empty_display_type = 'CUBE'
ob_collision_box_003.lineart.crease_threshold = 0.0
ob_collision_box_004.parent = ob_collision_node
ob_collision_box_004.location = (0.0, -4.177, 1.15)
ob_collision_box_004.rotation_euler = (0.0, -0.0, 3.142)
ob_collision_box_004.scale = (4.068, -0.1527, -1.736)
ob_collision_box_004.empty_display_type = 'CUBE'
ob_collision_box_004.lineart.crease_threshold = 0.0
ob_collision_box.parent = ob_collision_node
ob_collision_box.location = (4.187, 1.06e-14, 1.15)
ob_collision_box.rotation_euler = (0.0, 0.0, 4.712)
ob_collision_box.scale = (4.068, -0.1527, -1.736)
ob_collision_box.empty_display_type = 'CUBE'
ob_collision_box.lineart.crease_threshold = 0.0
ob_collision_node.location = (0.0, 0.0, 0.0)
ob_collision_node.lineart.crease_threshold = 0.0

# ---- collection membership
col_board.objects.link(ob_board)
col_board.objects.link(ob_collision_box_001)
col_board.objects.link(ob_collision_box_002)
col_board.objects.link(ob_collision_box_003)
col_board.objects.link(ob_collision_box_004)
col_board.objects.link(ob_collision_box)
col_board.objects.link(ob_collision_node)

# ---- scene / render settings (as saved in the file)
scene.frame_start = 1; scene.frame_end = 250; scene.frame_set(1)
scene.render.engine = 'BLENDER_EEVEE_NEXT'
scene.cycles.use_denoising = False
scene.cycles.samples = 128
scene.cycles.sampling_pattern = 'TABULATED_SOBOL'
scene.cycles.use_adaptive_sampling = False
scene.cycles.use_light_tree = False
scene.view_settings.view_transform = 'Filmic'
bpy.context.view_layer.update()

# ---- added for rendering (the .blend has no active camera and no usable light): camera, sun
cam_auto = bpy.data.cameras.new('AutoCamera')
cam_auto.lens = 50.0
cam_auto.sensor_width = 36.0
cam_auto.clip_end = 1000.0
ob_auto_camera = bpy.data.objects.new('AutoCamera', cam_auto)
scene.collection.objects.link(ob_auto_camera)
ob_auto_camera.location = (11.8179, -14.1815, 9.19034)
ob_auto_camera.rotation_euler = (1.09748, -7.21219e-08, 0.694738)
scene.camera = ob_auto_camera
light_auto_sun = bpy.data.lights.new('AutoSun', 'SUN')
light_auto_sun.energy = 3.0
light_auto_sun.angle = 0.0523599
ob_auto_sun = bpy.data.objects.new('AutoSun', light_auto_sun)
scene.collection.objects.link(ob_auto_sun)
ob_auto_sun.rotation_euler = (0.872665, 0.174533, 0.523599)
bpy.context.view_layer.update()

